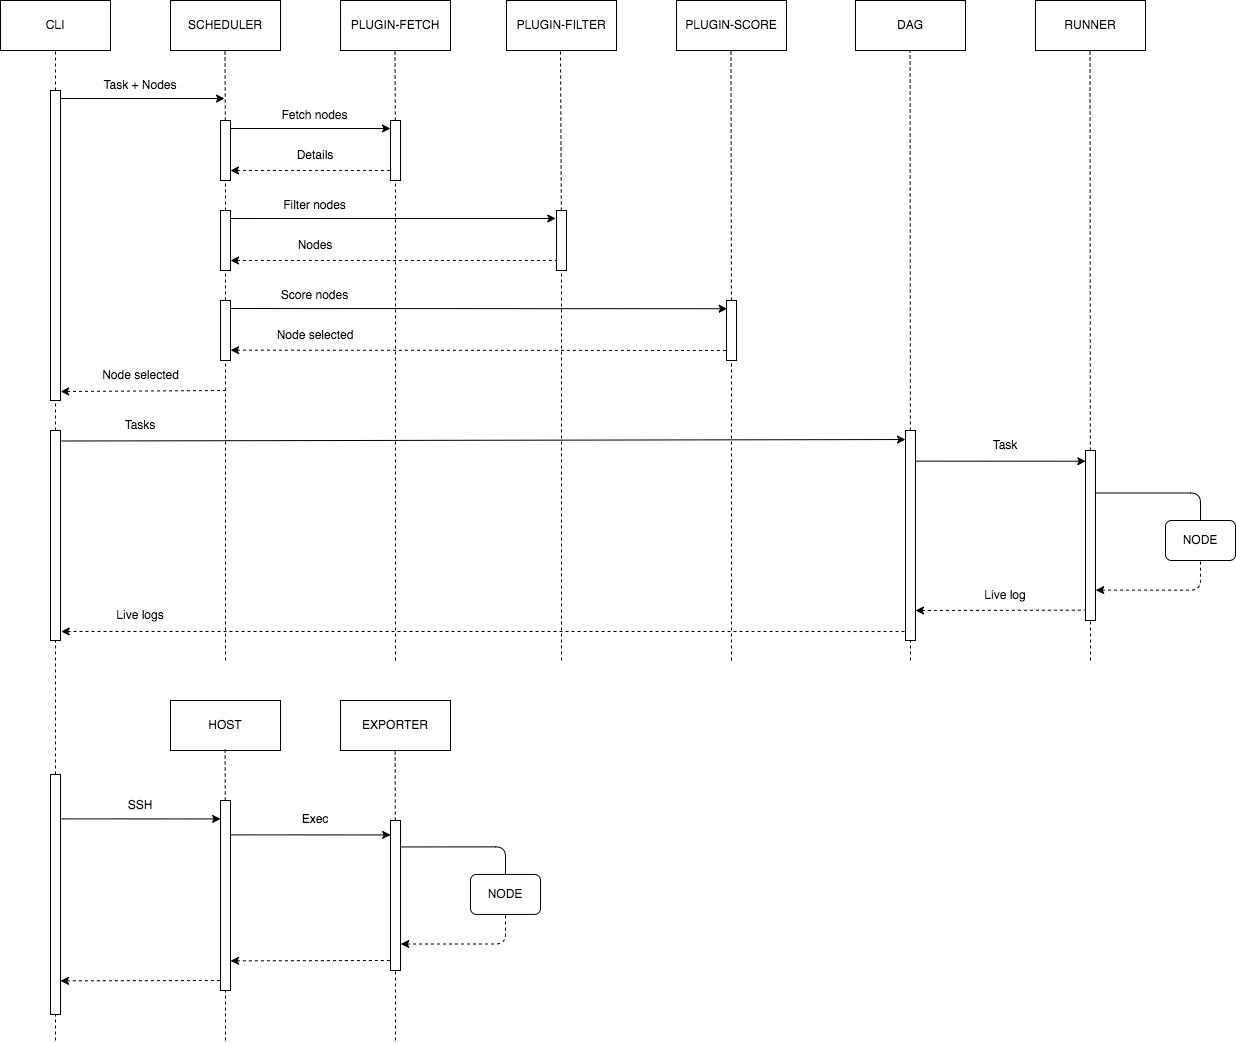

The diagram above was exported from draw.io. Its source (the exported page's mxGraphModel, read from the mxfile embedded in the PNG):
<mxGraphModel dx="996" dy="725" grid="1" gridSize="10" guides="1" tooltips="1" connect="1" arrows="1" fold="1" page="1" pageScale="1" pageWidth="850" pageHeight="1100" math="0" shadow="0">
  <root>
    <mxCell id="0" />
    <mxCell id="1" parent="0" />
    <mxCell id="74" value="" style="endArrow=none;dashed=1;html=1;entryX=0.5;entryY=1;entryDx=0;entryDy=0;startArrow=none;" parent="1" edge="1">
      <mxGeometry width="50" height="50" relative="1" as="geometry">
        <mxPoint x="1130" y="700" as="sourcePoint" />
        <mxPoint x="1129.55" y="90" as="targetPoint" />
      </mxGeometry>
    </mxCell>
    <mxCell id="2" value="CLI" style="rounded=0;whiteSpace=wrap;html=1;" parent="1" vertex="1">
      <mxGeometry x="40" y="40" width="110" height="50" as="geometry" />
    </mxCell>
    <mxCell id="6" value="" style="endArrow=none;dashed=1;html=1;entryX=0.5;entryY=1;entryDx=0;entryDy=0;startArrow=none;" parent="1" source="49" target="2" edge="1">
      <mxGeometry width="50" height="50" relative="1" as="geometry">
        <mxPoint x="95" y="560" as="sourcePoint" />
        <mxPoint x="94.5" y="110" as="targetPoint" />
      </mxGeometry>
    </mxCell>
    <mxCell id="7" value="SCHEDULER" style="rounded=0;whiteSpace=wrap;html=1;" parent="1" vertex="1">
      <mxGeometry x="210" y="40" width="110" height="50" as="geometry" />
    </mxCell>
    <mxCell id="8" value="PLUGIN-FETCH" style="rounded=0;whiteSpace=wrap;html=1;" parent="1" vertex="1">
      <mxGeometry x="380" y="40" width="110" height="50" as="geometry" />
    </mxCell>
    <mxCell id="10" value="PLUGIN-FILTER" style="rounded=0;whiteSpace=wrap;html=1;" parent="1" vertex="1">
      <mxGeometry x="546" y="40" width="110" height="50" as="geometry" />
    </mxCell>
    <mxCell id="11" value="" style="endArrow=none;dashed=1;html=1;entryX=0.5;entryY=1;entryDx=0;entryDy=0;startArrow=none;" parent="1" source="34" edge="1">
      <mxGeometry width="50" height="50" relative="1" as="geometry">
        <mxPoint x="264.5" y="450" as="sourcePoint" />
        <mxPoint x="264.5" y="90" as="targetPoint" />
      </mxGeometry>
    </mxCell>
    <mxCell id="12" value="" style="endArrow=none;dashed=1;html=1;entryX=0.5;entryY=1;entryDx=0;entryDy=0;startArrow=none;" parent="1" source="39" edge="1">
      <mxGeometry width="50" height="50" relative="1" as="geometry">
        <mxPoint x="434.5" y="450" as="sourcePoint" />
        <mxPoint x="434.5" y="90" as="targetPoint" />
      </mxGeometry>
    </mxCell>
    <mxCell id="13" value="" style="endArrow=none;dashed=1;html=1;entryX=0.5;entryY=1;entryDx=0;entryDy=0;startArrow=none;" parent="1" source="43" edge="1">
      <mxGeometry width="50" height="50" relative="1" as="geometry">
        <mxPoint x="600" y="450" as="sourcePoint" />
        <mxPoint x="600" y="90" as="targetPoint" />
      </mxGeometry>
    </mxCell>
    <mxCell id="15" value="Task + Nodes" style="text;html=1;strokeColor=none;fillColor=none;align=center;verticalAlign=middle;whiteSpace=wrap;rounded=0;" parent="1" vertex="1">
      <mxGeometry x="140" y="110" width="80" height="30" as="geometry" />
    </mxCell>
    <mxCell id="16" value="PLUGIN-SCORE" style="rounded=0;whiteSpace=wrap;html=1;" parent="1" vertex="1">
      <mxGeometry x="716" y="40" width="110" height="50" as="geometry" />
    </mxCell>
    <mxCell id="17" value="DAG" style="rounded=0;whiteSpace=wrap;html=1;" parent="1" vertex="1">
      <mxGeometry x="895" y="40" width="110" height="50" as="geometry" />
    </mxCell>
    <mxCell id="18" value="" style="endArrow=none;dashed=1;html=1;entryX=0.5;entryY=1;entryDx=0;entryDy=0;startArrow=none;" parent="1" source="47" edge="1">
      <mxGeometry width="50" height="50" relative="1" as="geometry">
        <mxPoint x="770.47" y="450" as="sourcePoint" />
        <mxPoint x="770.47" y="90" as="targetPoint" />
      </mxGeometry>
    </mxCell>
    <mxCell id="19" value="" style="endArrow=none;dashed=1;html=1;entryX=0.5;entryY=1;entryDx=0;entryDy=0;startArrow=none;" parent="1" source="51" edge="1">
      <mxGeometry width="50" height="50" relative="1" as="geometry">
        <mxPoint x="950" y="620" as="sourcePoint" />
        <mxPoint x="949.55" y="90" as="targetPoint" />
      </mxGeometry>
    </mxCell>
    <mxCell id="21" value="Fetch nodes" style="text;html=1;strokeColor=none;fillColor=none;align=center;verticalAlign=middle;whiteSpace=wrap;rounded=0;" parent="1" vertex="1">
      <mxGeometry x="319" y="140" width="71" height="30" as="geometry" />
    </mxCell>
    <mxCell id="23" value="" style="endArrow=classic;html=1;entryX=-0.073;entryY=0.133;entryDx=0;entryDy=0;entryPerimeter=0;" parent="1" target="43" edge="1">
      <mxGeometry width="50" height="50" relative="1" as="geometry">
        <mxPoint x="264" y="258" as="sourcePoint" />
        <mxPoint x="600" y="258" as="targetPoint" />
      </mxGeometry>
    </mxCell>
    <mxCell id="24" value="Filter nodes" style="text;html=1;strokeColor=none;fillColor=none;align=center;verticalAlign=middle;whiteSpace=wrap;rounded=0;" parent="1" vertex="1">
      <mxGeometry x="319" y="230" width="71" height="30" as="geometry" />
    </mxCell>
    <mxCell id="26" value="" style="endArrow=classic;html=1;entryX=0.068;entryY=0.137;entryDx=0;entryDy=0;entryPerimeter=0;" parent="1" target="47" edge="1">
      <mxGeometry width="50" height="50" relative="1" as="geometry">
        <mxPoint x="265" y="348" as="sourcePoint" />
        <mxPoint x="770" y="348" as="targetPoint" />
      </mxGeometry>
    </mxCell>
    <mxCell id="27" value="Score nodes" style="text;html=1;strokeColor=none;fillColor=none;align=center;verticalAlign=middle;whiteSpace=wrap;rounded=0;" parent="1" vertex="1">
      <mxGeometry x="319" y="320" width="71" height="30" as="geometry" />
    </mxCell>
    <mxCell id="28" value="" style="endArrow=none;html=1;dashed=1;endFill=0;startArrow=classic;startFill=1;exitX=1.012;exitY=0.828;exitDx=0;exitDy=0;exitPerimeter=0;" parent="1" source="45" edge="1">
      <mxGeometry width="50" height="50" relative="1" as="geometry">
        <mxPoint x="265" y="390" as="sourcePoint" />
        <mxPoint x="770" y="390" as="targetPoint" />
      </mxGeometry>
    </mxCell>
    <mxCell id="29" value="" style="endArrow=none;html=1;dashed=1;endFill=0;startArrow=classic;startFill=1;exitX=1.015;exitY=0.971;exitDx=0;exitDy=0;exitPerimeter=0;" parent="1" source="49" edge="1">
      <mxGeometry width="50" height="50" relative="1" as="geometry">
        <mxPoint x="95" y="430" as="sourcePoint" />
        <mxPoint x="265" y="430" as="targetPoint" />
      </mxGeometry>
    </mxCell>
    <mxCell id="30" value="Node selected" style="text;html=1;strokeColor=none;fillColor=none;align=center;verticalAlign=middle;whiteSpace=wrap;rounded=0;" parent="1" vertex="1">
      <mxGeometry x="137.5" y="400" width="85" height="30" as="geometry" />
    </mxCell>
    <mxCell id="31" value="" style="endArrow=classic;html=1;entryX=0;entryY=0.043;entryDx=0;entryDy=0;entryPerimeter=0;exitX=1.111;exitY=0.05;exitDx=0;exitDy=0;exitPerimeter=0;" parent="1" source="65" target="51" edge="1">
      <mxGeometry width="50" height="50" relative="1" as="geometry">
        <mxPoint x="95" y="478" as="sourcePoint" />
        <mxPoint x="950" y="478" as="targetPoint" />
      </mxGeometry>
    </mxCell>
    <mxCell id="32" value="Tasks" style="text;html=1;strokeColor=none;fillColor=none;align=center;verticalAlign=middle;whiteSpace=wrap;rounded=0;" parent="1" vertex="1">
      <mxGeometry x="140" y="450" width="80" height="30" as="geometry" />
    </mxCell>
    <mxCell id="34" value="" style="rounded=0;whiteSpace=wrap;html=1;" parent="1" vertex="1">
      <mxGeometry x="260" y="160" width="10" height="60" as="geometry" />
    </mxCell>
    <mxCell id="35" value="" style="endArrow=none;dashed=1;html=1;entryX=0.5;entryY=1;entryDx=0;entryDy=0;startArrow=none;" parent="1" source="41" target="34" edge="1">
      <mxGeometry width="50" height="50" relative="1" as="geometry">
        <mxPoint x="264.5" y="450" as="sourcePoint" />
        <mxPoint x="264.5" y="90" as="targetPoint" />
      </mxGeometry>
    </mxCell>
    <mxCell id="14" value="" style="endArrow=classic;html=1;" parent="1" edge="1">
      <mxGeometry width="50" height="50" relative="1" as="geometry">
        <mxPoint x="99" y="138" as="sourcePoint" />
        <mxPoint x="264" y="138" as="targetPoint" />
      </mxGeometry>
    </mxCell>
    <mxCell id="22" value="" style="endArrow=none;html=1;startArrow=classic;startFill=1;endFill=0;dashed=1;" parent="1" edge="1">
      <mxGeometry width="50" height="50" relative="1" as="geometry">
        <mxPoint x="270" y="210" as="sourcePoint" />
        <mxPoint x="434" y="210" as="targetPoint" />
      </mxGeometry>
    </mxCell>
    <mxCell id="39" value="" style="rounded=0;whiteSpace=wrap;html=1;" parent="1" vertex="1">
      <mxGeometry x="430" y="160" width="10" height="60" as="geometry" />
    </mxCell>
    <mxCell id="40" value="" style="endArrow=none;dashed=1;html=1;entryX=0.5;entryY=1;entryDx=0;entryDy=0;" parent="1" target="39" edge="1">
      <mxGeometry width="50" height="50" relative="1" as="geometry">
        <mxPoint x="435" y="700" as="sourcePoint" />
        <mxPoint x="434.5" y="90" as="targetPoint" />
      </mxGeometry>
    </mxCell>
    <mxCell id="20" value="" style="endArrow=classic;html=1;" parent="1" edge="1">
      <mxGeometry width="50" height="50" relative="1" as="geometry">
        <mxPoint x="270" y="168" as="sourcePoint" />
        <mxPoint x="430" y="168" as="targetPoint" />
      </mxGeometry>
    </mxCell>
    <mxCell id="41" value="" style="rounded=0;whiteSpace=wrap;html=1;" parent="1" vertex="1">
      <mxGeometry x="260" y="250" width="10" height="60" as="geometry" />
    </mxCell>
    <mxCell id="42" value="" style="endArrow=none;dashed=1;html=1;entryX=0.5;entryY=1;entryDx=0;entryDy=0;startArrow=none;" parent="1" source="45" target="41" edge="1">
      <mxGeometry width="50" height="50" relative="1" as="geometry">
        <mxPoint x="264.5" y="450" as="sourcePoint" />
        <mxPoint x="265" y="220" as="targetPoint" />
      </mxGeometry>
    </mxCell>
    <mxCell id="25" value="" style="endArrow=none;html=1;endFill=0;startArrow=classic;startFill=1;dashed=1;" parent="1" edge="1">
      <mxGeometry width="50" height="50" relative="1" as="geometry">
        <mxPoint x="270" y="300" as="sourcePoint" />
        <mxPoint x="601" y="300" as="targetPoint" />
      </mxGeometry>
    </mxCell>
    <mxCell id="43" value="" style="rounded=0;whiteSpace=wrap;html=1;" parent="1" vertex="1">
      <mxGeometry x="596" y="250" width="10" height="60" as="geometry" />
    </mxCell>
    <mxCell id="44" value="" style="endArrow=none;dashed=1;html=1;entryX=0.5;entryY=1;entryDx=0;entryDy=0;" parent="1" target="43" edge="1">
      <mxGeometry width="50" height="50" relative="1" as="geometry">
        <mxPoint x="601" y="700" as="sourcePoint" />
        <mxPoint x="600" y="90" as="targetPoint" />
      </mxGeometry>
    </mxCell>
    <mxCell id="45" value="" style="rounded=0;whiteSpace=wrap;html=1;" parent="1" vertex="1">
      <mxGeometry x="260" y="340" width="10" height="60" as="geometry" />
    </mxCell>
    <mxCell id="46" value="" style="endArrow=none;dashed=1;html=1;entryX=0.5;entryY=1;entryDx=0;entryDy=0;" parent="1" target="45" edge="1">
      <mxGeometry width="50" height="50" relative="1" as="geometry">
        <mxPoint x="265" y="700" as="sourcePoint" />
        <mxPoint x="265" y="310" as="targetPoint" />
      </mxGeometry>
    </mxCell>
    <mxCell id="47" value="" style="rounded=0;whiteSpace=wrap;html=1;" parent="1" vertex="1">
      <mxGeometry x="766" y="340" width="10" height="60" as="geometry" />
    </mxCell>
    <mxCell id="48" value="" style="endArrow=none;dashed=1;html=1;entryX=0.5;entryY=1;entryDx=0;entryDy=0;" parent="1" target="47" edge="1">
      <mxGeometry width="50" height="50" relative="1" as="geometry">
        <mxPoint x="771" y="700" as="sourcePoint" />
        <mxPoint x="770.47" y="90" as="targetPoint" />
      </mxGeometry>
    </mxCell>
    <mxCell id="49" value="" style="rounded=0;whiteSpace=wrap;html=1;" parent="1" vertex="1">
      <mxGeometry x="90" y="130" width="10" height="310" as="geometry" />
    </mxCell>
    <mxCell id="50" value="" style="endArrow=none;dashed=1;html=1;entryX=0.5;entryY=1;entryDx=0;entryDy=0;startArrow=none;" parent="1" source="65" target="49" edge="1">
      <mxGeometry width="50" height="50" relative="1" as="geometry">
        <mxPoint x="95" y="700" as="sourcePoint" />
        <mxPoint x="95" y="89.99999999999989" as="targetPoint" />
      </mxGeometry>
    </mxCell>
    <mxCell id="51" value="" style="rounded=0;whiteSpace=wrap;html=1;" parent="1" vertex="1">
      <mxGeometry x="945" y="470" width="10" height="210" as="geometry" />
    </mxCell>
    <mxCell id="52" value="" style="endArrow=none;dashed=1;html=1;entryX=0.5;entryY=1;entryDx=0;entryDy=0;" parent="1" target="51" edge="1">
      <mxGeometry width="50" height="50" relative="1" as="geometry">
        <mxPoint x="950" y="700" as="sourcePoint" />
        <mxPoint x="949.55" y="90" as="targetPoint" />
      </mxGeometry>
    </mxCell>
    <mxCell id="55" value="" style="rounded=0;whiteSpace=wrap;html=1;" parent="1" vertex="1">
      <mxGeometry x="1125" y="490" width="10" height="170" as="geometry" />
    </mxCell>
    <mxCell id="56" value="" style="endArrow=classic;html=1;exitX=1.022;exitY=0.146;exitDx=0;exitDy=0;exitPerimeter=0;entryX=0.033;entryY=0.063;entryDx=0;entryDy=0;entryPerimeter=0;" parent="1" source="51" target="55" edge="1">
      <mxGeometry width="50" height="50" relative="1" as="geometry">
        <mxPoint x="960" y="500" as="sourcePoint" />
        <mxPoint x="1070" y="500" as="targetPoint" />
      </mxGeometry>
    </mxCell>
    <mxCell id="57" value="Task" style="text;html=1;strokeColor=none;fillColor=none;align=center;verticalAlign=middle;whiteSpace=wrap;rounded=0;" parent="1" vertex="1">
      <mxGeometry x="1005" y="470" width="80" height="30" as="geometry" />
    </mxCell>
    <mxCell id="58" value="" style="edgeStyle=segmentEdgeStyle;endArrow=none;html=1;exitX=1;exitY=0.25;exitDx=0;exitDy=0;endFill=0;entryX=0.5;entryY=0;entryDx=0;entryDy=0;" parent="1" source="55" target="63" edge="1">
      <mxGeometry width="50" height="50" relative="1" as="geometry">
        <mxPoint x="948" y="490" as="sourcePoint" />
        <mxPoint x="1298" y="560" as="targetPoint" />
      </mxGeometry>
    </mxCell>
    <mxCell id="59" value="" style="edgeStyle=segmentEdgeStyle;endArrow=none;html=1;endFill=0;startArrow=classic;startFill=1;exitX=1.019;exitY=0.821;exitDx=0;exitDy=0;exitPerimeter=0;dashed=1;entryX=0.5;entryY=1;entryDx=0;entryDy=0;" parent="1" source="55" target="63" edge="1">
      <mxGeometry width="50" height="50" relative="1" as="geometry">
        <mxPoint x="1230" y="630" as="sourcePoint" />
        <mxPoint x="1298" y="600" as="targetPoint" />
        <Array as="points">
          <mxPoint x="1240" y="630" />
        </Array>
      </mxGeometry>
    </mxCell>
    <mxCell id="60" value="" style="endArrow=none;html=1;exitX=1;exitY=0.5;exitDx=0;exitDy=0;endFill=0;startArrow=classic;startFill=1;dashed=1;entryX=-0.078;entryY=0.939;entryDx=0;entryDy=0;entryPerimeter=0;" parent="1" target="55" edge="1">
      <mxGeometry width="50" height="50" relative="1" as="geometry">
        <mxPoint x="955" y="650" as="sourcePoint" />
        <mxPoint x="1070" y="650" as="targetPoint" />
      </mxGeometry>
    </mxCell>
    <mxCell id="63" value="NODE" style="rounded=1;whiteSpace=wrap;html=1;" parent="1" vertex="1">
      <mxGeometry x="1205" y="560" width="70" height="40" as="geometry" />
    </mxCell>
    <mxCell id="64" value="" style="endArrow=none;html=1;entryX=0;entryY=0.043;entryDx=0;entryDy=0;entryPerimeter=0;endFill=0;dashed=1;startArrow=classic;startFill=1;exitX=1.066;exitY=0.957;exitDx=0;exitDy=0;exitPerimeter=0;" parent="1" source="65" edge="1">
      <mxGeometry width="50" height="50" relative="1" as="geometry">
        <mxPoint x="95" y="670" as="sourcePoint" />
        <mxPoint x="945" y="671.03" as="targetPoint" />
      </mxGeometry>
    </mxCell>
    <mxCell id="65" value="" style="rounded=0;whiteSpace=wrap;html=1;" parent="1" vertex="1">
      <mxGeometry x="90" y="470" width="10" height="210" as="geometry" />
    </mxCell>
    <mxCell id="66" value="" style="endArrow=none;dashed=1;html=1;entryX=0.5;entryY=1;entryDx=0;entryDy=0;startArrow=none;" parent="1" target="65" edge="1" source="77">
      <mxGeometry width="50" height="50" relative="1" as="geometry">
        <mxPoint x="95" y="1080" as="sourcePoint" />
        <mxPoint x="95" y="440" as="targetPoint" />
      </mxGeometry>
    </mxCell>
    <mxCell id="67" value="Details" style="text;html=1;strokeColor=none;fillColor=none;align=center;verticalAlign=middle;whiteSpace=wrap;rounded=0;" parent="1" vertex="1">
      <mxGeometry x="324.5" y="180" width="60" height="30" as="geometry" />
    </mxCell>
    <mxCell id="68" value="Nodes" style="text;html=1;strokeColor=none;fillColor=none;align=center;verticalAlign=middle;whiteSpace=wrap;rounded=0;" parent="1" vertex="1">
      <mxGeometry x="324.5" y="270" width="60" height="30" as="geometry" />
    </mxCell>
    <mxCell id="69" value="Node selected" style="text;html=1;strokeColor=none;fillColor=none;align=center;verticalAlign=middle;whiteSpace=wrap;rounded=0;" parent="1" vertex="1">
      <mxGeometry x="311.75" y="360" width="85.5" height="30" as="geometry" />
    </mxCell>
    <mxCell id="70" value="Live logs" style="text;html=1;strokeColor=none;fillColor=none;align=center;verticalAlign=middle;whiteSpace=wrap;rounded=0;" parent="1" vertex="1">
      <mxGeometry x="150" y="640" width="60" height="30" as="geometry" />
    </mxCell>
    <mxCell id="71" value="Live log" style="text;html=1;strokeColor=none;fillColor=none;align=center;verticalAlign=middle;whiteSpace=wrap;rounded=0;" parent="1" vertex="1">
      <mxGeometry x="1015" y="620" width="60" height="30" as="geometry" />
    </mxCell>
    <mxCell id="73" value="RUNNER" style="rounded=0;whiteSpace=wrap;html=1;" parent="1" vertex="1">
      <mxGeometry x="1075" y="40" width="110" height="50" as="geometry" />
    </mxCell>
    <mxCell id="75" value="HOST" style="rounded=0;whiteSpace=wrap;html=1;" vertex="1" parent="1">
      <mxGeometry x="210" y="740" width="110" height="50" as="geometry" />
    </mxCell>
    <mxCell id="76" value="EXPORTER" style="rounded=0;whiteSpace=wrap;html=1;" vertex="1" parent="1">
      <mxGeometry x="380" y="740" width="110" height="50" as="geometry" />
    </mxCell>
    <mxCell id="78" value="" style="endArrow=none;dashed=1;html=1;entryX=0.5;entryY=1;entryDx=0;entryDy=0;startArrow=none;" edge="1" parent="1" source="80">
      <mxGeometry width="50" height="50" relative="1" as="geometry">
        <mxPoint x="265" y="1080" as="sourcePoint" />
        <mxPoint x="264.62" y="788" as="targetPoint" />
      </mxGeometry>
    </mxCell>
    <mxCell id="79" value="" style="endArrow=none;dashed=1;html=1;entryX=0.5;entryY=1;entryDx=0;entryDy=0;startArrow=none;" edge="1" parent="1" source="82">
      <mxGeometry width="50" height="50" relative="1" as="geometry">
        <mxPoint x="435" y="1080" as="sourcePoint" />
        <mxPoint x="434.6199999999999" y="788" as="targetPoint" />
      </mxGeometry>
    </mxCell>
    <mxCell id="80" value="" style="rounded=0;whiteSpace=wrap;html=1;" vertex="1" parent="1">
      <mxGeometry x="260" y="840" width="10" height="190" as="geometry" />
    </mxCell>
    <mxCell id="81" value="" style="endArrow=none;dashed=1;html=1;entryX=0.5;entryY=1;entryDx=0;entryDy=0;" edge="1" parent="1" target="80">
      <mxGeometry width="50" height="50" relative="1" as="geometry">
        <mxPoint x="265" y="1080" as="sourcePoint" />
        <mxPoint x="264.6199999999999" y="788" as="targetPoint" />
      </mxGeometry>
    </mxCell>
    <mxCell id="82" value="" style="rounded=0;whiteSpace=wrap;html=1;" vertex="1" parent="1">
      <mxGeometry x="430" y="860" width="10" height="150" as="geometry" />
    </mxCell>
    <mxCell id="83" value="" style="endArrow=none;dashed=1;html=1;entryX=0.5;entryY=1;entryDx=0;entryDy=0;" edge="1" parent="1" target="82">
      <mxGeometry width="50" height="50" relative="1" as="geometry">
        <mxPoint x="435" y="1080" as="sourcePoint" />
        <mxPoint x="434.6199999999999" y="788" as="targetPoint" />
      </mxGeometry>
    </mxCell>
    <mxCell id="84" value="" style="edgeStyle=segmentEdgeStyle;endArrow=none;html=1;exitX=1;exitY=0.25;exitDx=0;exitDy=0;endFill=0;entryX=0.5;entryY=0;entryDx=0;entryDy=0;" edge="1" parent="1" target="86">
      <mxGeometry width="50" height="50" relative="1" as="geometry">
        <mxPoint x="440" y="886.44" as="sourcePoint" />
        <mxPoint x="603" y="913.94" as="targetPoint" />
      </mxGeometry>
    </mxCell>
    <mxCell id="85" value="" style="edgeStyle=segmentEdgeStyle;endArrow=none;html=1;endFill=0;startArrow=classic;startFill=1;exitX=1.019;exitY=0.821;exitDx=0;exitDy=0;exitPerimeter=0;dashed=1;entryX=0.5;entryY=1;entryDx=0;entryDy=0;" edge="1" parent="1" target="86">
      <mxGeometry width="50" height="50" relative="1" as="geometry">
        <mxPoint x="440.19000000000005" y="983.51" as="sourcePoint" />
        <mxPoint x="603" y="953.94" as="targetPoint" />
        <Array as="points">
          <mxPoint x="545" y="983.94" />
        </Array>
      </mxGeometry>
    </mxCell>
    <mxCell id="86" value="NODE" style="rounded=1;whiteSpace=wrap;html=1;" vertex="1" parent="1">
      <mxGeometry x="510" y="913.94" width="70" height="40" as="geometry" />
    </mxCell>
    <mxCell id="87" value="" style="endArrow=classic;html=1;exitX=1.022;exitY=0.146;exitDx=0;exitDy=0;exitPerimeter=0;entryX=0.033;entryY=0.063;entryDx=0;entryDy=0;entryPerimeter=0;" edge="1" parent="1">
      <mxGeometry width="50" height="50" relative="1" as="geometry">
        <mxPoint x="90.00000000000023" y="858.38" as="sourcePoint" />
        <mxPoint x="260.1099999999999" y="858.43" as="targetPoint" />
      </mxGeometry>
    </mxCell>
    <mxCell id="88" value="SSH" style="text;html=1;strokeColor=none;fillColor=none;align=center;verticalAlign=middle;whiteSpace=wrap;rounded=0;" vertex="1" parent="1">
      <mxGeometry x="140" y="830" width="80" height="30" as="geometry" />
    </mxCell>
    <mxCell id="89" value="" style="endArrow=none;html=1;exitX=1;exitY=0.5;exitDx=0;exitDy=0;endFill=0;startArrow=classic;startFill=1;dashed=1;" edge="1" parent="1">
      <mxGeometry width="50" height="50" relative="1" as="geometry">
        <mxPoint x="100" y="1020.37" as="sourcePoint" />
        <mxPoint x="260" y="1020" as="targetPoint" />
      </mxGeometry>
    </mxCell>
    <mxCell id="90" value="" style="endArrow=classic;html=1;entryX=0.033;entryY=0.063;entryDx=0;entryDy=0;entryPerimeter=0;" edge="1" parent="1">
      <mxGeometry width="50" height="50" relative="1" as="geometry">
        <mxPoint x="270" y="874.38" as="sourcePoint" />
        <mxPoint x="430.1099999999999" y="874.43" as="targetPoint" />
      </mxGeometry>
    </mxCell>
    <mxCell id="91" value="" style="endArrow=none;html=1;exitX=1;exitY=0.5;exitDx=0;exitDy=0;endFill=0;startArrow=classic;startFill=1;dashed=1;" edge="1" parent="1">
      <mxGeometry width="50" height="50" relative="1" as="geometry">
        <mxPoint x="270" y="1000.3699999999999" as="sourcePoint" />
        <mxPoint x="430" y="1000" as="targetPoint" />
      </mxGeometry>
    </mxCell>
    <mxCell id="92" value="Exec" style="text;html=1;strokeColor=none;fillColor=none;align=center;verticalAlign=middle;whiteSpace=wrap;rounded=0;" vertex="1" parent="1">
      <mxGeometry x="314.5" y="844" width="80" height="30" as="geometry" />
    </mxCell>
    <mxCell id="77" value="" style="rounded=0;whiteSpace=wrap;html=1;" vertex="1" parent="1">
      <mxGeometry x="90" y="813.94" width="10" height="240" as="geometry" />
    </mxCell>
    <mxCell id="94" value="" style="endArrow=none;dashed=1;html=1;entryX=0.5;entryY=1;entryDx=0;entryDy=0;" edge="1" parent="1" target="77">
      <mxGeometry width="50" height="50" relative="1" as="geometry">
        <mxPoint x="95" y="1080" as="sourcePoint" />
        <mxPoint x="95" y="680" as="targetPoint" />
      </mxGeometry>
    </mxCell>
  </root>
</mxGraphModel>